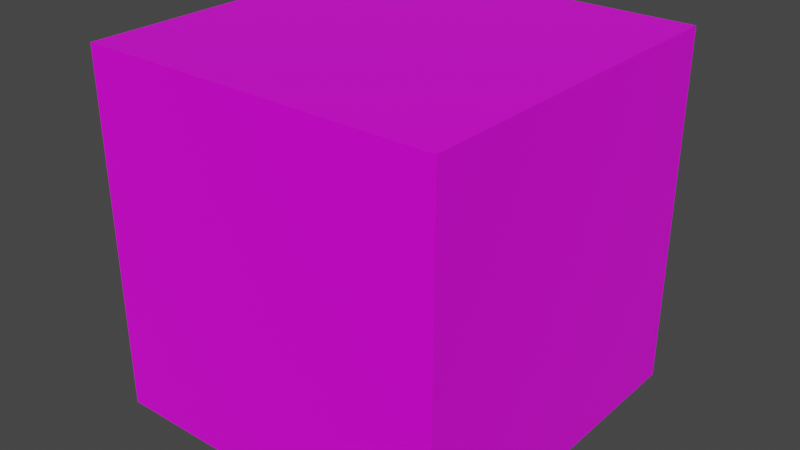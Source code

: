 # Source: 2.blend  (saved by Blender 2.93.20; exported with 4.5.12 LTS)
import bpy
from mathutils import Matrix  # noqa: F401  (used for matrix-valued properties, if any)

bpy.ops.wm.read_factory_settings(use_empty=True)
scene = bpy.context.scene
scene.name = 'Scene'

# ---- collections
col_collection = bpy.data.collections.new('Collection'); scene.collection.children.link(col_collection)

# ---- images (referenced by path relative to the original .blend; pixels are not part of the script)
import os
ASSET_DIR = os.environ.get("B2B_ASSET_DIR", "")  # directory of the original .blend (textures are referenced by path, not embedded)
HERE = os.path.dirname(os.path.abspath(__file__))  # packed textures are extracted next to this script under _unpacked/

def load_image(name, relpath, width, height, colorspace="sRGB"):
    """Load a texture the original file referenced (path relative to the .blend, or extracted next to this script)."""
    p = next((c for c in (os.path.join(HERE, relpath), os.path.join(ASSET_DIR, relpath)) if relpath and os.path.exists(c)), "")
    if p:
        img = bpy.data.images.load(p, check_existing=True)
        img.name = name
    else:  # same state as the original file: an image datablock whose file is absent (Cycles renders it pink)
        img = bpy.data.images.new(name, width, height)
        img.source = "FILE"
        img.filepath = "//" + (relpath or name)
    img.colorspace_settings.name = colorspace
    return img
img_c90ab3d15814475acb040557e8e090be_jpg = load_image('c90ab3d15814475acb040557e8e090be.jpg', 'c90ab3d15814475acb040557e8e090be.jpg', 1024, 1024, 'sRGB')

# ---- materials (node trees are filled in below, after node groups)
mat_material = bpy.data.materials.new('Material')
mat_material.alpha_threshold = 0.0
mat_material.use_transparent_shadow = False
mat_material.line_color = (0.0, 0.0, 0.0, 1.0)

# ---- material node trees
mat_material.use_nodes = True; mat_material.node_tree.nodes.clear()
_N = mat_material.node_tree.nodes; _L = mat_material.node_tree.links
n0 = _N.new('ShaderNodeOutputMaterial'); n0.name = 'Material Output'; n0.location = (300, 300)
n1 = _N.new('ShaderNodeBsdfPrincipled'); n1.name = 'Principled BSDF'; n1.location = (10, 300)
n1.distribution = 'GGX'
n1.subsurface_method = 'BURLEY'
n1.inputs[2].default_value = 0.4
n1.inputs[3].default_value = 1.45
n1.inputs[27].default_value = (0.0, 0.0, 0.0, 1.0)
n1.inputs[28].default_value = 1.0
n2 = _N.new('ShaderNodeTexImage'); n2.name = 'Image Texture'; n2.location = (-337, 176)
n2.image = img_c90ab3d15814475acb040557e8e090be_jpg
_L.new(n1.outputs[0], n0.inputs[0])
_L.new(n2.outputs[0], n1.inputs[0])
n0.is_active_output = True

# ---- world
world_world = bpy.data.worlds.new('World'); scene.world = world_world
world_world.use_nodes = True; world_world.node_tree.nodes.clear()
_N = world_world.node_tree.nodes; _L = world_world.node_tree.links
n0 = _N.new('ShaderNodeOutputWorld'); n0.name = 'World Output'; n0.location = (300, 300)
n1 = _N.new('ShaderNodeBackground'); n1.name = 'Background'; n1.location = (10, 300)
n1.inputs[0].default_value = (0.05088, 0.05088, 0.05088, 1.0)
_L.new(n1.outputs[0], n0.inputs[0])
n0.is_active_output = True
world_world.color = (0.05088, 0.05088, 0.05088)
world_world.use_sun_shadow = False
world_world.sun_shadow_jitter_overblur = 0.0

# ---- meshes
me_cube = bpy.data.meshes.new('Cube')
me_cube.from_pydata([(1.0, 1.0, 1.0), (1.0, 1.0, -1.0), (1.0, -1.0, 1.0), (1.0, -1.0, -1.0), (-1.0, 1.0, 1.0), (-1.0, 1.0, -1.0), (-1.0, -1.0, 1.0), (-1.0, -1.0, -1.0)], [], [(0, 4, 6, 2), (3, 2, 6, 7), (7, 6, 4, 5), (5, 1, 3, 7), (1, 0, 2, 3), (5, 4, 0, 1)])
_uv = me_cube.uv_layers.new(name='UVMap')
_uv.uv.foreach_set('vector', [0.625, 0.5, 0.875, 0.5, 0.875, 0.75, 0.625, 0.75, 0.375, 0.75, 0.625, 0.75, 0.625, 1.0, 0.375, 1.0, 0.375, 0.0, 0.625, 0.0, 0.625, 0.25, 0.375, 0.25, 0.125, 0.5, 0.375, 0.5, 0.375, 0.75, 0.125, 0.75, 0.375, 0.5, 0.625, 0.5, 0.625, 0.75, 0.375, 0.75, 0.375, 0.25, 0.625, 0.25, 0.625, 0.5, 0.375, 0.5])
me_cube.materials.append(mat_material)
me_cube.use_remesh_preserve_volume = False
me_cube.use_remesh_preserve_attributes = False
me_cube.use_mirror_vertex_groups = False
me_cube.update()

# ---- objects
ob_cube = bpy.data.objects.new('Cube', me_cube)

# ---- transforms, parenting, visibility, modifiers, constraints
ob_cube.location = (0.0, 0.0, 0.0)
ob_cube.lock_rotations_4d = False
ob_cube.empty_display_type = 'ARROWS'
ob_cube.lineart.crease_threshold = 0.0

# ---- collection membership
col_collection.objects.link(ob_cube)

# ---- scene / render settings (as saved in the file)
scene.frame_start = 1; scene.frame_end = 250; scene.frame_set(1)
scene.render.engine = 'BLENDER_EEVEE_NEXT'
scene.cycles.use_denoising = False
scene.cycles.samples = 128
scene.cycles.sampling_pattern = 'TABULATED_SOBOL'
scene.cycles.use_adaptive_sampling = False
scene.cycles.use_light_tree = False
scene.view_settings.view_transform = 'Filmic'
bpy.context.view_layer.update()

# ---- added for rendering (the .blend has no active camera and no usable light): camera, sun
cam_auto = bpy.data.cameras.new('AutoCamera')
cam_auto.lens = 50.0
cam_auto.sensor_width = 36.0
cam_auto.clip_end = 1000.0
ob_auto_camera = bpy.data.objects.new('AutoCamera', cam_auto)
scene.collection.objects.link(ob_auto_camera)
ob_auto_camera.location = (3.20507, -3.84609, 2.56406)
ob_auto_camera.rotation_euler = (1.09748, -7.21219e-08, 0.694738)
scene.camera = ob_auto_camera
light_auto_sun = bpy.data.lights.new('AutoSun', 'SUN')
light_auto_sun.energy = 3.0
light_auto_sun.angle = 0.0523599
ob_auto_sun = bpy.data.objects.new('AutoSun', light_auto_sun)
scene.collection.objects.link(ob_auto_sun)
ob_auto_sun.rotation_euler = (0.872665, 0.174533, 0.523599)
bpy.context.view_layer.update()
